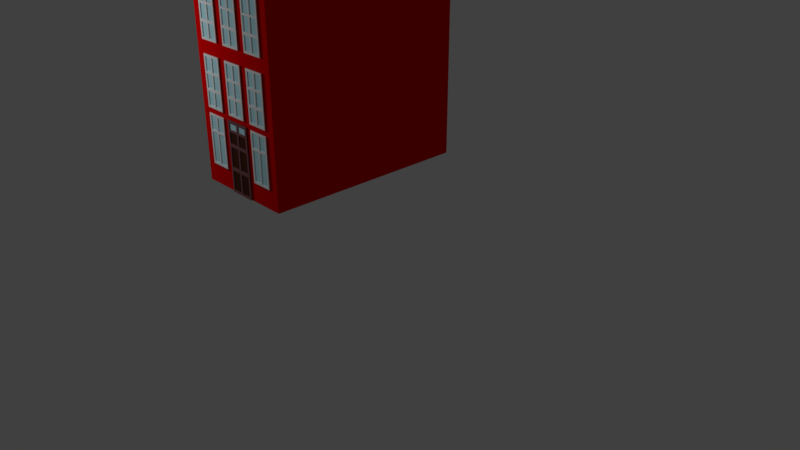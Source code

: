 # Source: Adam_house_2.blend  (saved by Blender 2.78.0; exported with 4.5.12 LTS)
import bpy
from mathutils import Matrix  # noqa: F401  (used for matrix-valued properties, if any)

bpy.ops.wm.read_factory_settings(use_empty=True)
scene = bpy.context.scene
scene.name = 'Scene'

# ---- collections
col_collection_1 = bpy.data.collections.new('Collection 1'); scene.collection.children.link(col_collection_1)

# ---- materials (node trees are filled in below, after node groups)
mat_material_017 = bpy.data.materials.new('Material.017')
mat_material_017.alpha_threshold = 0.0
mat_material_017.use_transparent_shadow = False
mat_material_017.diffuse_color = (0.5539, 0.9149, 1.0, 1.0)
mat_material_017.roughness = 0.5
mat_material_018 = bpy.data.materials.new('Material.018')
mat_material_018.alpha_threshold = 0.0
mat_material_018.use_transparent_shadow = False
mat_material_018.diffuse_color = (1.0, 1.0, 1.0, 1.0)
mat_material_018.roughness = 0.5
mat_material_019 = bpy.data.materials.new('Material.019')
mat_material_019.alpha_threshold = 0.0
mat_material_019.use_transparent_shadow = False
mat_material_019.diffuse_color = (0.07658, 0.02598, 0.01494, 1.0)
mat_material_019.roughness = 0.5
mat_material_020 = bpy.data.materials.new('Material.020')
mat_material_020.alpha_threshold = 0.0
mat_material_020.use_transparent_shadow = False
mat_material_020.diffuse_color = (0.2462, 0.09923, 0.1075, 1.0)
mat_material_020.roughness = 0.5
mat_material_021 = bpy.data.materials.new('Material.021')
mat_material_021.alpha_threshold = 0.0
mat_material_021.use_transparent_shadow = False
mat_material_021.diffuse_color = (0.5539, 0.9149, 1.0, 1.0)
mat_material_021.roughness = 0.5
mat_material_011 = bpy.data.materials.new('Material.011')
mat_material_011.alpha_threshold = 0.0
mat_material_011.use_transparent_shadow = False
mat_material_011.diffuse_color = (0.5539, 0.9149, 1.0, 1.0)
mat_material_011.roughness = 0.5
mat_material_012 = bpy.data.materials.new('Material.012')
mat_material_012.alpha_threshold = 0.0
mat_material_012.use_transparent_shadow = False
mat_material_012.diffuse_color = (1.0, 1.0, 1.0, 1.0)
mat_material_012.roughness = 0.5
mat_material_013 = bpy.data.materials.new('Material.013')
mat_material_013.alpha_threshold = 0.0
mat_material_013.use_transparent_shadow = False
mat_material_013.diffuse_color = (0.5539, 0.9149, 1.0, 1.0)
mat_material_013.roughness = 0.5
mat_material_014 = bpy.data.materials.new('Material.014')
mat_material_014.alpha_threshold = 0.0
mat_material_014.use_transparent_shadow = False
mat_material_014.diffuse_color = (1.0, 1.0, 1.0, 1.0)
mat_material_014.roughness = 0.5
mat_material_015 = bpy.data.materials.new('Material.015')
mat_material_015.alpha_threshold = 0.0
mat_material_015.use_transparent_shadow = False
mat_material_015.diffuse_color = (0.5539, 0.9149, 1.0, 1.0)
mat_material_015.roughness = 0.5
mat_material_016 = bpy.data.materials.new('Material.016')
mat_material_016.alpha_threshold = 0.0
mat_material_016.use_transparent_shadow = False
mat_material_016.diffuse_color = (1.0, 1.0, 1.0, 1.0)
mat_material_016.roughness = 0.5
mat_material_009 = bpy.data.materials.new('Material.009')
mat_material_009.alpha_threshold = 0.0
mat_material_009.use_transparent_shadow = False
mat_material_009.diffuse_color = (0.5539, 0.9149, 1.0, 1.0)
mat_material_009.roughness = 0.5
mat_material_010 = bpy.data.materials.new('Material.010')
mat_material_010.alpha_threshold = 0.0
mat_material_010.use_transparent_shadow = False
mat_material_010.diffuse_color = (1.0, 1.0, 1.0, 1.0)
mat_material_010.roughness = 0.5
mat_material_007 = bpy.data.materials.new('Material.007')
mat_material_007.alpha_threshold = 0.0
mat_material_007.use_transparent_shadow = False
mat_material_007.diffuse_color = (0.5539, 0.9149, 1.0, 1.0)
mat_material_007.roughness = 0.5
mat_material_008 = bpy.data.materials.new('Material.008')
mat_material_008.alpha_threshold = 0.0
mat_material_008.use_transparent_shadow = False
mat_material_008.diffuse_color = (1.0, 1.0, 1.0, 1.0)
mat_material_008.roughness = 0.5
mat_material_005 = bpy.data.materials.new('Material.005')
mat_material_005.alpha_threshold = 0.0
mat_material_005.use_transparent_shadow = False
mat_material_005.diffuse_color = (0.5539, 0.9149, 1.0, 1.0)
mat_material_005.roughness = 0.5
mat_material_006 = bpy.data.materials.new('Material.006')
mat_material_006.alpha_threshold = 0.0
mat_material_006.use_transparent_shadow = False
mat_material_006.diffuse_color = (1.0, 1.0, 1.0, 1.0)
mat_material_006.roughness = 0.5
mat_material_001 = bpy.data.materials.new('Material.001')
mat_material_001.alpha_threshold = 0.0
mat_material_001.use_transparent_shadow = False
mat_material_001.diffuse_color = (0.5539, 0.9149, 1.0, 1.0)
mat_material_001.roughness = 0.5
mat_material_004 = bpy.data.materials.new('Material.004')
mat_material_004.alpha_threshold = 0.0
mat_material_004.use_transparent_shadow = False
mat_material_004.diffuse_color = (1.0, 1.0, 1.0, 1.0)
mat_material_004.roughness = 0.5
mat_material_002 = bpy.data.materials.new('Material.002')
mat_material_002.alpha_threshold = 0.0
mat_material_002.use_transparent_shadow = False
mat_material_002.diffuse_color = (0.8, 0.0, 0.00141, 1.0)
mat_material_002.roughness = 0.5
mat_material_003 = bpy.data.materials.new('Material.003')
mat_material_003.alpha_threshold = 0.0
mat_material_003.use_transparent_shadow = False
mat_material_003.diffuse_color = (1.0, 1.0, 1.0, 1.0)
mat_material_003.roughness = 0.5

# ---- material node trees

# ---- world
world_world = bpy.data.worlds.new('World'); scene.world = world_world
world_world.color = (0.05088, 0.05088, 0.05088)
world_world.use_sun_shadow = False
world_world.sun_shadow_jitter_overblur = 0.0
world_world.cycles.sampling_method = 'MANUAL'

# ---- cameras
cam_camera = bpy.data.cameras.new('Camera')
cam_camera.clip_end = 100.0
cam_camera.lens = 35.0
cam_camera.sensor_width = 32.0
cam_camera.sensor_height = 18.0
cam_camera.ortho_scale = 7.314
cam_camera.dof.focus_distance = 0.0
cam_camera.dof.aperture_fstop = 128.0

# ---- lights
light_lamp = bpy.data.lights.new('Lamp', 'POINT')
light_lamp.transmission_factor = 0.0
light_lamp.cutoff_distance = 30.0
light_lamp.energy = 100.0
light_lamp.shadow_buffer_clip_start = 1.001
light_lamp.shadow_soft_size = 0.1
light_lamp.shadow_maximum_resolution = 0.006
light_lamp.use_absolute_resolution = True

# ---- meshes
me_plane_012 = bpy.data.meshes.new('Plane.012')
me_plane_012.from_pydata([(-1.0, -1.0, 0.0), (1.0, -1.0, 0.0), (-1.0, 1.0, 0.0), (1.0, 1.0, 0.0), (-0.8304, -1.0, 0.0), (-0.8304, 1.0, 0.0), (0.849, -1.0, 0.0), (0.849, 1.0, 0.0), (-1.0, 0.912, 0.0), (1.0, 0.912, 0.0), (-0.8304, 0.912, 0.0), (0.849, 0.912, 0.0), (-1.0, -0.912, 0.0), (1.0, -0.912, 0.0), (-0.8304, -0.912, 0.0), (0.849, -0.912, 0.0), (0.08076, 1.0, 0.0), (0.08076, -1.0, 0.0), (0.08076, 0.912, 0.0), (0.08076, -0.912, 0.0), (-0.08003, 1.0, 0.0), (-0.08003, 0.912, 0.0), (-0.08003, -0.912, 0.0), (-0.08003, -1.0, 0.0), (1.0, 0.364, 0.0), (-0.8304, 0.364, 0.0), (0.849, 0.364, 0.0), (-1.0, 0.364, 0.0), (0.08076, 0.364, 0.0), (-0.08003, 0.364, 0.0), (-1.0, 0.2797, 0.0), (1.0, 0.2797, 0.0), (-0.8304, 0.2797, 0.0), (0.849, 0.2797, 0.0), (0.08076, 0.2797, 0.0), (-0.08003, 0.2797, 0.0), (-1.0, -0.912, 0.02796), (-1.0, -1.0, 0.02796), (0.849, -1.0, 0.02796), (1.0, -1.0, 0.02796), (1.0, 0.912, 0.02796), (1.0, 1.0, 0.02796), (-0.8304, 1.0, 0.02796), (-1.0, 1.0, 0.02796), (-0.8304, -1.0, 0.02796), (-0.08003, 1.0, 0.02796), (-0.8304, 0.912, 0.02796), (0.08076, -1.0, 0.02796), (0.849, 1.0, 0.02796), (0.849, 0.912, 0.02796), (-1.0, 0.912, 0.02796), (1.0, 0.364, 0.02796), (-0.8304, 0.364, 0.02796), (0.849, 0.364, 0.02796), (-0.08003, 0.912, 0.02796), (1.0, -0.912, 0.02796), (-0.8304, -0.912, 0.02796), (0.849, -0.912, 0.02796), (-0.08003, -0.912, 0.02796), (0.08076, 1.0, 0.02796), (-0.08003, -1.0, 0.02796), (0.08076, 0.912, 0.02796), (0.08076, -0.912, 0.02796), (0.08076, 0.364, 0.02796), (-0.08003, 0.364, 0.02796), (1.0, 0.2797, 0.02796), (-0.8304, 0.2797, 0.02796), (0.849, 0.2797, 0.02796), (-1.0, 0.364, 0.02796), (0.08076, 0.2797, 0.02796), (-0.08003, 0.2797, 0.02796), (-1.0, 0.2797, 0.02796)], [], [(69, 62, 19, 34), (26, 28, 63, 53), (28, 26, 11, 18), (4, 23, 60, 44), (17, 6, 38, 47), (33, 15, 57, 67), (32, 66, 56, 14), (32, 35, 70, 66), (20, 5, 42, 45), (55, 13, 31, 65), (1, 13, 55, 39), (25, 29, 21, 10), (16, 20, 45, 59), (0, 4, 44, 37), (36, 56, 66, 71), (29, 25, 52, 64), (5, 2, 43, 42), (28, 18, 61, 63), (9, 3, 41, 40), (34, 33, 67, 69), (6, 1, 39, 38), (8, 27, 68, 50), (10, 21, 54, 46), (15, 19, 62, 57), (12, 0, 37, 36), (49, 40, 41, 48), (50, 46, 42, 43), (61, 49, 48, 59), (68, 52, 46, 50), (53, 51, 40, 49), (38, 39, 55, 57), (37, 44, 56, 36), (47, 38, 57, 62), (60, 47, 62, 58), (64, 63, 61, 54), (54, 61, 59, 45), (46, 54, 45, 42), (44, 60, 58, 56), (66, 70, 64, 52), (70, 69, 63, 64), (67, 65, 51, 53), (71, 66, 52, 68), (69, 67, 53, 63), (12, 36, 71, 30), (57, 55, 65, 67), (70, 35, 22, 58), (3, 7, 48, 41), (27, 30, 71, 68), (58, 62, 69, 70), (21, 29, 64, 54), (22, 14, 56, 58), (2, 8, 50, 43), (7, 16, 59, 48), (24, 9, 40, 51), (31, 24, 51, 65), (23, 17, 47, 60), (25, 10, 46, 52), (18, 11, 49, 61), (11, 26, 53, 49), (14, 22, 35, 32), (19, 15, 33, 34)])
me_plane_012.polygons.foreach_set('material_index', [1, 1, 0, 1, 1, 1, 1, 1, 1, 1, 1, 0, 1, 1, 1, 1, 1, 1, 1, 1, 1, 1, 1, 1, 1, 1, 1, 1, 1, 1, 1, 1, 1, 1, 1, 1, 1, 1, 1, 1, 1, 1, 1, 1, 1, 1, 1, 1, 1, 1, 1, 1, 1, 1, 1, 1, 1, 1, 1, 0, 0])
me_plane_012.materials.append(mat_material_017)
me_plane_012.materials.append(mat_material_018)
me_plane_012.use_remesh_preserve_volume = False
me_plane_012.use_remesh_preserve_attributes = False
me_plane_012.use_mirror_vertex_groups = False
me_plane_012.update()
me_plane_011 = bpy.data.meshes.new('Plane.011')
me_plane_011.from_pydata([(-1.0, -1.0, 0.0), (1.0, -1.0, 0.0), (-1.0, 0.937, 2.906e-09), (1.0, 0.937, 2.906e-09), (-0.8571, -1.0, 0.0), (-0.8571, 0.937, 2.906e-09), (0.8469, -1.0, 0.0), (0.8469, 0.937, 2.906e-09), (-1.0, 0.8579, 2.787e-09), (1.0, 0.8579, 2.787e-09), (-0.8571, 0.8579, 2.787e-09), (0.8469, 0.8579, 2.787e-09), (-1.0, -0.9368, 9.489e-11), (1.0, -0.9368, 9.489e-11), (-0.8571, -0.9368, 9.489e-11), (0.8469, -0.9368, 9.489e-11), (0.08729, 0.937, 2.906e-09), (0.08729, -1.0, 0.0), (0.08729, 0.8579, 2.787e-09), (0.08729, -0.9368, 9.489e-11), (-0.07696, 0.937, 2.906e-09), (-0.07696, 0.8579, 2.787e-09), (-0.07696, -0.9368, 9.489e-11), (-0.07696, -1.0, 0.0), (1.0, 0.6879, 2.532e-09), (-0.8571, 0.6879, 2.532e-09), (0.8469, 0.6879, 2.532e-09), (-1.0, 0.6879, 2.532e-09), (0.08729, 0.6879, 2.532e-09), (-0.07696, 0.6879, 2.532e-09), (-1.0, 0.6288, 2.444e-09), (1.0, 0.6288, 2.444e-09), (-0.8571, 0.6288, 2.444e-09), (0.8469, 0.6288, 2.444e-09), (0.08729, 0.6288, 2.444e-09), (-0.07696, 0.6288, 2.444e-09), (-1.0, 0.3244, 1.987e-09), (1.0, 0.3244, 1.987e-09), (-0.8571, 0.3244, 1.987e-09), (0.8469, 0.3244, 1.987e-09), (0.08729, 0.3244, 1.987e-09), (-0.07696, 0.3244, 1.987e-09), (-1.0, 0.2377, 1.857e-09), (1.0, 0.2377, 1.857e-09), (-0.8571, 0.2377, 1.857e-09), (0.8469, 0.2377, 1.857e-09), (0.08729, 0.2377, 1.857e-09), (-0.07696, 0.2377, 1.857e-09), (-1.0, -0.3022, 1.047e-09), (1.0, -0.3022, 1.047e-09), (-0.8571, -0.3022, 1.047e-09), (0.8469, -0.3022, 1.047e-09), (0.08729, -0.3022, 1.047e-09), (-0.07696, -0.3022, 1.047e-09), (-1.0, -0.4014, 8.981e-10), (1.0, -0.4014, 8.981e-10), (-0.8571, -0.4014, 8.981e-10), (0.8469, -0.4014, 8.981e-10), (0.08729, -0.4014, 8.981e-10), (-0.07696, -0.4014, 8.981e-10), (-1.0, -0.9368, 0.02151), (-1.0, -1.0, 0.02151), (0.8469, -1.0, 0.02151), (1.0, -1.0, 0.02151), (1.0, 0.8579, 0.02151), (1.0, 0.937, 0.02151), (-0.8571, 0.937, 0.02151), (-1.0, 0.937, 0.02151), (-0.8571, -1.0, 0.02151), (-0.07696, 0.937, 0.02151), (-0.8571, 0.8579, 0.02151), (0.08729, -1.0, 0.02151), (0.8469, 0.937, 0.02151), (0.8469, 0.8579, 0.02151), (-1.0, 0.8579, 0.02151), (1.0, 0.6879, 0.02151), (-0.8571, 0.6879, 0.02151), (0.8469, 0.6879, 0.02151), (-0.07696, 0.8579, 0.02151), (-1.0, -0.4014, 0.02151), (1.0, -0.9368, 0.02151), (-0.8571, -0.9368, 0.02151), (0.8469, -0.9368, 0.02151), (-0.07696, -0.9368, 0.02151), (0.08729, 0.937, 0.02151), (-0.07696, -1.0, 0.02151), (0.08729, 0.8579, 0.02151), (0.08729, -0.9368, 0.02151), (0.08729, 0.6879, 0.02151), (-0.07696, 0.6879, 0.02151), (1.0, 0.6288, 0.02151), (-0.8571, 0.6288, 0.02151), (0.8469, 0.6288, 0.02151), (-1.0, 0.6879, 0.02151), (0.08729, 0.6288, 0.02151), (-0.07696, 0.6288, 0.02151), (-1.0, 0.6288, 0.02151), (1.0, 0.3244, 0.02151), (-0.8571, 0.3244, 0.02151), (0.8469, 0.3244, 0.02151), (0.08729, 0.3244, 0.02151), (-0.07696, 0.3244, 0.02151), (-1.0, 0.3244, 0.02151), (1.0, 0.2377, 0.02151), (-0.8571, 0.2377, 0.02151), (0.8469, 0.2377, 0.02151), (0.08729, 0.2377, 0.02151), (-0.07696, 0.2377, 0.02151), (-1.0, 0.2377, 0.02151), (1.0, -0.3022, 0.02151), (-0.8571, -0.3022, 0.02151), (0.8469, -0.3022, 0.02151), (0.08729, -0.3022, 0.02151), (-0.07696, -0.3022, 0.02151), (-1.0, -0.3022, 0.02151), (1.0, -0.4014, 0.02151), (-0.8571, -0.4014, 0.02151), (0.8469, -0.4014, 0.02151), (0.08729, -0.4014, 0.02151), (-0.07696, -0.4014, 0.02151)], [], [(38, 32, 91, 98), (46, 45, 105, 106), (56, 59, 119, 116), (28, 26, 11, 18), (7, 16, 84, 72), (37, 31, 90, 97), (47, 53, 113, 107), (22, 14, 81, 83), (27, 30, 96, 93), (52, 46, 106, 112), (26, 28, 88, 77), (45, 51, 111, 105), (50, 44, 104, 110), (25, 29, 21, 10), (58, 57, 117, 118), (49, 43, 103, 109), (59, 22, 83, 119), (36, 42, 108, 102), (19, 58, 118, 87), (1, 13, 80, 63), (40, 39, 33, 34), (29, 25, 76, 89), (39, 40, 100, 99), (57, 15, 82, 117), (38, 41, 35, 32), (54, 12, 60, 79), (14, 56, 116, 81), (13, 55, 115, 80), (8, 27, 93, 74), (48, 54, 79, 114), (52, 51, 45, 46), (10, 21, 78, 70), (41, 38, 98, 101), (51, 52, 112, 111), (50, 53, 47, 44), (11, 26, 77, 73), (25, 10, 70, 76), (31, 24, 75, 90), (24, 9, 64, 75), (2, 8, 74, 67), (19, 15, 57, 58), (21, 29, 89, 78), (53, 50, 110, 113), (43, 37, 97, 103), (14, 22, 59, 56), (73, 64, 65, 72), (74, 70, 66, 67), (86, 73, 72, 84), (93, 76, 70, 74), (77, 75, 64, 73), (62, 63, 80, 82), (61, 68, 81, 60), (71, 62, 82, 87), (85, 71, 87, 83), (89, 88, 86, 78), (78, 86, 84, 69), (70, 78, 69, 66), (68, 85, 83, 81), (91, 95, 89, 76), (95, 94, 88, 89), (92, 90, 75, 77), (96, 91, 76, 93), (94, 92, 77, 88), (102, 98, 91, 96), (99, 97, 90, 92), (101, 100, 94, 95), (104, 107, 101, 98), (107, 106, 100, 101), (105, 103, 97, 99), (108, 104, 98, 102), (106, 105, 99, 100), (114, 110, 104, 108), (111, 109, 103, 105), (113, 112, 106, 107), (116, 119, 113, 110), (119, 118, 112, 113), (117, 115, 109, 111), (79, 116, 110, 114), (118, 117, 111, 112), (60, 81, 116, 79), (82, 80, 115, 117), (83, 87, 118, 119), (23, 17, 71, 85), (33, 39, 99, 92), (18, 11, 73, 86), (12, 0, 61, 60), (40, 34, 94, 100), (15, 19, 87, 82), (6, 1, 63, 62), (35, 41, 101, 95), (9, 3, 65, 64), (44, 47, 107, 104), (34, 33, 92, 94), (28, 18, 86, 88), (5, 2, 67, 66), (42, 48, 114, 108), (0, 4, 68, 61), (55, 49, 109, 115), (16, 20, 69, 84), (20, 5, 66, 69), (32, 35, 95, 91), (17, 6, 62, 71), (30, 36, 102, 96), (4, 23, 85, 68), (3, 7, 72, 65)])
me_plane_011.polygons.foreach_set('material_index', [1, 1, 1, 2, 1, 1, 1, 1, 1, 1, 1, 1, 1, 2, 1, 1, 1, 1, 1, 1, 0, 1, 1, 1, 0, 1, 1, 1, 1, 1, 0, 1, 1, 1, 0, 1, 1, 1, 1, 1, 0, 1, 1, 1, 0, 1, 1, 1, 1, 1, 1, 1, 1, 1, 1, 1, 1, 1, 1, 1, 1, 1, 1, 1, 1, 1, 1, 1, 1, 1, 1, 1, 1, 1, 1, 1, 1, 1, 1, 1, 1, 1, 1, 1, 1, 1, 1, 1, 1, 1, 1, 1, 1, 1, 1, 1, 1, 1, 1, 1, 1, 1, 1, 1, 1])
me_plane_011.materials.append(mat_material_019)
me_plane_011.materials.append(mat_material_020)
me_plane_011.materials.append(mat_material_021)
me_plane_011.use_remesh_preserve_volume = False
me_plane_011.use_remesh_preserve_attributes = False
me_plane_011.use_mirror_vertex_groups = False
me_plane_011.update()
me_plane_010 = bpy.data.meshes.new('Plane.010')
me_plane_010.from_pydata([(-1.0, -1.0, 0.0), (1.0, -1.0, 0.0), (-1.0, 1.0, 0.0), (1.0, 1.0, 0.0), (-0.8304, -1.0, 0.0), (-0.8304, 1.0, 0.0), (0.849, -1.0, 0.0), (0.849, 1.0, 0.0), (-1.0, 0.912, 0.0), (1.0, 0.912, 0.0), (-0.8304, 0.912, 0.0), (0.849, 0.912, 0.0), (-1.0, -0.912, 0.0), (1.0, -0.912, 0.0), (-0.8304, -0.912, 0.0), (0.849, -0.912, 0.0), (0.08076, 1.0, 0.0), (0.08076, -1.0, 0.0), (0.08076, 0.912, 0.0), (0.08076, -0.912, 0.0), (-0.08003, 1.0, 0.0), (-0.08003, 0.912, 0.0), (-0.08003, -0.912, 0.0), (-0.08003, -1.0, 0.0), (1.0, 0.364, 0.0), (-0.8304, 0.364, 0.0), (0.849, 0.364, 0.0), (-1.0, 0.364, 0.0), (0.08076, 0.364, 0.0), (-0.08003, 0.364, 0.0), (-1.0, 0.2797, 0.0), (1.0, 0.2797, 0.0), (-0.8304, 0.2797, 0.0), (0.849, 0.2797, 0.0), (0.08076, 0.2797, 0.0), (-0.08003, 0.2797, 0.0), (-1.0, -0.912, 0.02796), (-1.0, -1.0, 0.02796), (0.849, -1.0, 0.02796), (1.0, -1.0, 0.02796), (1.0, 0.912, 0.02796), (1.0, 1.0, 0.02796), (-0.8304, 1.0, 0.02796), (-1.0, 1.0, 0.02796), (-0.8304, -1.0, 0.02796), (-0.08003, 1.0, 0.02796), (-0.8304, 0.912, 0.02796), (0.08076, -1.0, 0.02796), (0.849, 1.0, 0.02796), (0.849, 0.912, 0.02796), (-1.0, 0.912, 0.02796), (1.0, 0.364, 0.02796), (-0.8304, 0.364, 0.02796), (0.849, 0.364, 0.02796), (-0.08003, 0.912, 0.02796), (1.0, -0.912, 0.02796), (-0.8304, -0.912, 0.02796), (0.849, -0.912, 0.02796), (-0.08003, -0.912, 0.02796), (0.08076, 1.0, 0.02796), (-0.08003, -1.0, 0.02796), (0.08076, 0.912, 0.02796), (0.08076, -0.912, 0.02796), (0.08076, 0.364, 0.02796), (-0.08003, 0.364, 0.02796), (1.0, 0.2797, 0.02796), (-0.8304, 0.2797, 0.02796), (0.849, 0.2797, 0.02796), (-1.0, 0.364, 0.02796), (0.08076, 0.2797, 0.02796), (-0.08003, 0.2797, 0.02796), (-1.0, 0.2797, 0.02796)], [], [(69, 62, 19, 34), (26, 28, 63, 53), (28, 26, 11, 18), (4, 23, 60, 44), (17, 6, 38, 47), (33, 15, 57, 67), (32, 66, 56, 14), (32, 35, 70, 66), (20, 5, 42, 45), (55, 13, 31, 65), (1, 13, 55, 39), (25, 29, 21, 10), (16, 20, 45, 59), (0, 4, 44, 37), (36, 56, 66, 71), (29, 25, 52, 64), (5, 2, 43, 42), (28, 18, 61, 63), (9, 3, 41, 40), (34, 33, 67, 69), (6, 1, 39, 38), (8, 27, 68, 50), (10, 21, 54, 46), (15, 19, 62, 57), (12, 0, 37, 36), (49, 40, 41, 48), (50, 46, 42, 43), (61, 49, 48, 59), (68, 52, 46, 50), (53, 51, 40, 49), (38, 39, 55, 57), (37, 44, 56, 36), (47, 38, 57, 62), (60, 47, 62, 58), (64, 63, 61, 54), (54, 61, 59, 45), (46, 54, 45, 42), (44, 60, 58, 56), (66, 70, 64, 52), (70, 69, 63, 64), (67, 65, 51, 53), (71, 66, 52, 68), (69, 67, 53, 63), (12, 36, 71, 30), (57, 55, 65, 67), (70, 35, 22, 58), (3, 7, 48, 41), (27, 30, 71, 68), (58, 62, 69, 70), (21, 29, 64, 54), (22, 14, 56, 58), (2, 8, 50, 43), (7, 16, 59, 48), (24, 9, 40, 51), (31, 24, 51, 65), (23, 17, 47, 60), (25, 10, 46, 52), (18, 11, 49, 61), (11, 26, 53, 49), (14, 22, 35, 32), (19, 15, 33, 34)])
me_plane_010.polygons.foreach_set('material_index', [1, 1, 0, 1, 1, 1, 1, 1, 1, 1, 1, 0, 1, 1, 1, 1, 1, 1, 1, 1, 1, 1, 1, 1, 1, 1, 1, 1, 1, 1, 1, 1, 1, 1, 1, 1, 1, 1, 1, 1, 1, 1, 1, 1, 1, 1, 1, 1, 1, 1, 1, 1, 1, 1, 1, 1, 1, 1, 1, 0, 0])
me_plane_010.materials.append(mat_material_017)
me_plane_010.materials.append(mat_material_018)
me_plane_010.use_remesh_preserve_volume = False
me_plane_010.use_remesh_preserve_attributes = False
me_plane_010.use_mirror_vertex_groups = False
me_plane_010.update()
me_plane_007 = bpy.data.meshes.new('Plane.007')
me_plane_007.from_pydata([(-1.0, -1.0, 0.0), (1.0, -1.0, 0.0), (-1.0, 1.0, 0.0), (1.0, 1.0, 0.0), (-0.8304, -1.0, 0.0), (-0.8304, 1.0, 0.0), (0.849, -1.0, 0.0), (0.849, 1.0, 0.0), (-1.0, 0.912, 0.0), (1.0, 0.912, 0.0), (-0.8304, 0.912, 0.0), (0.849, 0.912, 0.0), (-1.0, -0.912, 0.0), (1.0, -0.912, 0.0), (-0.8304, -0.912, 0.0), (0.849, -0.912, 0.0), (0.08076, 1.0, 0.0), (0.08076, -1.0, 0.0), (0.08076, 0.912, 0.0), (0.08076, -0.912, 0.0), (-0.08003, 1.0, 0.0), (-0.08003, 0.912, 0.0), (-0.08003, -0.912, 0.0), (-0.08003, -1.0, 0.0), (1.0, 0.364, 0.0), (-0.8304, 0.364, 0.0), (0.849, 0.364, 0.0), (-1.0, 0.364, 0.0), (0.08076, 0.364, 0.0), (-0.08003, 0.364, 0.0), (-1.0, 0.2797, 0.0), (1.0, 0.2797, 0.0), (-0.8304, 0.2797, 0.0), (0.849, 0.2797, 0.0), (0.08076, 0.2797, 0.0), (-0.08003, 0.2797, 0.0), (-1.0, -0.2641, 0.0), (1.0, -0.2641, 0.0), (-0.8304, -0.2641, 0.0), (0.849, -0.2641, 0.0), (0.08076, -0.2641, 0.0), (-0.08003, -0.2641, 0.0), (-1.0, -0.3721, 0.0), (1.0, -0.3721, 0.0), (-0.8304, -0.3721, 0.0), (0.849, -0.3721, 0.0), (0.08076, -0.3721, 0.0), (-0.08003, -0.3721, 0.0), (-1.0, -0.912, 0.02796), (-1.0, -1.0, 0.02796), (0.849, -1.0, 0.02796), (1.0, -1.0, 0.02796), (1.0, 0.912, 0.02796), (1.0, 1.0, 0.02796), (-0.8304, 1.0, 0.02796), (-1.0, 1.0, 0.02796), (-0.8304, -1.0, 0.02796), (-0.08003, 1.0, 0.02796), (-0.8304, 0.912, 0.02796), (0.08076, -1.0, 0.02796), (0.849, 1.0, 0.02796), (0.849, 0.912, 0.02796), (-1.0, 0.912, 0.02796), (1.0, 0.364, 0.02796), (-0.8304, 0.364, 0.02796), (0.849, 0.364, 0.02796), (-0.08003, 0.912, 0.02796), (-1.0, -0.3721, 0.02796), (1.0, -0.912, 0.02796), (-0.8304, -0.912, 0.02796), (0.849, -0.912, 0.02796), (-0.08003, -0.912, 0.02796), (0.08076, 1.0, 0.02796), (-0.08003, -1.0, 0.02796), (0.08076, 0.912, 0.02796), (0.08076, -0.912, 0.02796), (0.08076, 0.364, 0.02796), (-0.08003, 0.364, 0.02796), (1.0, 0.2797, 0.02796), (-0.8304, 0.2797, 0.02796), (0.849, 0.2797, 0.02796), (-1.0, 0.364, 0.02796), (0.08076, 0.2797, 0.02796), (-0.08003, 0.2797, 0.02796), (-1.0, 0.2797, 0.02796), (1.0, -0.2641, 0.02796), (-0.8304, -0.2641, 0.02796), (0.849, -0.2641, 0.02796), (0.08076, -0.2641, 0.02796), (-0.08003, -0.2641, 0.02796), (-1.0, -0.2641, 0.02796), (1.0, -0.3721, 0.02796), (-0.8304, -0.3721, 0.02796), (0.849, -0.3721, 0.02796), (0.08076, -0.3721, 0.02796), (-0.08003, -0.3721, 0.02796)], [], [(19, 46, 94, 75), (26, 28, 76, 65), (43, 37, 85, 91), (28, 26, 11, 18), (4, 23, 73, 56), (17, 6, 50, 59), (45, 15, 70, 93), (30, 36, 90, 84), (14, 44, 92, 69), (32, 35, 83, 79), (20, 5, 54, 57), (13, 43, 91, 68), (1, 13, 68, 51), (25, 29, 21, 10), (16, 20, 57, 72), (0, 4, 56, 49), (36, 42, 67, 90), (29, 25, 64, 77), (42, 12, 48, 67), (5, 2, 55, 54), (40, 39, 33, 34), (39, 40, 88, 87), (28, 18, 74, 76), (9, 3, 53, 52), (38, 41, 35, 32), (34, 33, 80, 82), (6, 1, 51, 50), (8, 27, 81, 62), (10, 21, 66, 58), (44, 47, 95, 92), (19, 15, 45, 46), (35, 41, 89, 83), (15, 19, 75, 70), (12, 0, 49, 48), (14, 22, 47, 44), (61, 52, 53, 60), (62, 58, 54, 55), (74, 61, 60, 72), (81, 64, 58, 62), (65, 63, 52, 61), (50, 51, 68, 70), (49, 56, 69, 48), (59, 50, 70, 75), (73, 59, 75, 71), (77, 76, 74, 66), (66, 74, 72, 57), (58, 66, 57, 54), (56, 73, 71, 69), (79, 83, 77, 64), (83, 82, 76, 77), (80, 78, 63, 65), (84, 79, 64, 81), (82, 80, 65, 76), (90, 86, 79, 84), (87, 85, 78, 80), (89, 88, 82, 83), (92, 95, 89, 86), (95, 94, 88, 89), (93, 91, 85, 87), (67, 92, 86, 90), (94, 93, 87, 88), (48, 69, 92, 67), (70, 68, 91, 93), (71, 75, 94, 95), (3, 7, 60, 53), (27, 30, 84, 81), (47, 22, 71, 95), (21, 29, 77, 66), (22, 14, 69, 71), (37, 31, 78, 85), (46, 45, 93, 94), (2, 8, 62, 55), (7, 16, 72, 60), (38, 32, 79, 86), (24, 9, 52, 63), (31, 24, 63, 78), (23, 17, 59, 73), (33, 39, 87, 80), (25, 10, 58, 64), (41, 38, 86, 89), (18, 11, 61, 74), (40, 34, 82, 88), (11, 26, 65, 61)])
me_plane_007.polygons.foreach_set('material_index', [1, 1, 1, 0, 1, 1, 1, 1, 1, 1, 1, 1, 1, 0, 1, 1, 1, 1, 1, 1, 0, 1, 1, 1, 0, 1, 1, 1, 1, 1, 0, 1, 1, 1, 0, 1, 1, 1, 1, 1, 1, 1, 1, 1, 1, 1, 1, 1, 1, 1, 1, 1, 1, 1, 1, 1, 1, 1, 1, 1, 1, 1, 1, 1, 1, 1, 1, 1, 1, 1, 1, 1, 1, 1, 1, 1, 1, 1, 1, 1, 1, 1, 1])
me_plane_007.materials.append(mat_material_011)
me_plane_007.materials.append(mat_material_012)
me_plane_007.use_remesh_preserve_volume = False
me_plane_007.use_remesh_preserve_attributes = False
me_plane_007.use_mirror_vertex_groups = False
me_plane_007.update()
me_plane_006 = bpy.data.meshes.new('Plane.006')
me_plane_006.from_pydata([(-1.0, -1.0, 0.0), (1.0, -1.0, 0.0), (-1.0, 1.0, 0.0), (1.0, 1.0, 0.0), (-0.8304, -1.0, 0.0), (-0.8304, 1.0, 0.0), (0.849, -1.0, 0.0), (0.849, 1.0, 0.0), (-1.0, 0.912, 0.0), (1.0, 0.912, 0.0), (-0.8304, 0.912, 0.0), (0.849, 0.912, 0.0), (-1.0, -0.912, 0.0), (1.0, -0.912, 0.0), (-0.8304, -0.912, 0.0), (0.849, -0.912, 0.0), (0.08076, 1.0, 0.0), (0.08076, -1.0, 0.0), (0.08076, 0.912, 0.0), (0.08076, -0.912, 0.0), (-0.08003, 1.0, 0.0), (-0.08003, 0.912, 0.0), (-0.08003, -0.912, 0.0), (-0.08003, -1.0, 0.0), (1.0, 0.364, 0.0), (-0.8304, 0.364, 0.0), (0.849, 0.364, 0.0), (-1.0, 0.364, 0.0), (0.08076, 0.364, 0.0), (-0.08003, 0.364, 0.0), (-1.0, 0.2797, 0.0), (1.0, 0.2797, 0.0), (-0.8304, 0.2797, 0.0), (0.849, 0.2797, 0.0), (0.08076, 0.2797, 0.0), (-0.08003, 0.2797, 0.0), (-1.0, -0.2641, 0.0), (1.0, -0.2641, 0.0), (-0.8304, -0.2641, 0.0), (0.849, -0.2641, 0.0), (0.08076, -0.2641, 0.0), (-0.08003, -0.2641, 0.0), (-1.0, -0.3721, 0.0), (1.0, -0.3721, 0.0), (-0.8304, -0.3721, 0.0), (0.849, -0.3721, 0.0), (0.08076, -0.3721, 0.0), (-0.08003, -0.3721, 0.0), (-1.0, -0.912, 0.02796), (-1.0, -1.0, 0.02796), (0.849, -1.0, 0.02796), (1.0, -1.0, 0.02796), (1.0, 0.912, 0.02796), (1.0, 1.0, 0.02796), (-0.8304, 1.0, 0.02796), (-1.0, 1.0, 0.02796), (-0.8304, -1.0, 0.02796), (-0.08003, 1.0, 0.02796), (-0.8304, 0.912, 0.02796), (0.08076, -1.0, 0.02796), (0.849, 1.0, 0.02796), (0.849, 0.912, 0.02796), (-1.0, 0.912, 0.02796), (1.0, 0.364, 0.02796), (-0.8304, 0.364, 0.02796), (0.849, 0.364, 0.02796), (-0.08003, 0.912, 0.02796), (-1.0, -0.3721, 0.02796), (1.0, -0.912, 0.02796), (-0.8304, -0.912, 0.02796), (0.849, -0.912, 0.02796), (-0.08003, -0.912, 0.02796), (0.08076, 1.0, 0.02796), (-0.08003, -1.0, 0.02796), (0.08076, 0.912, 0.02796), (0.08076, -0.912, 0.02796), (0.08076, 0.364, 0.02796), (-0.08003, 0.364, 0.02796), (1.0, 0.2797, 0.02796), (-0.8304, 0.2797, 0.02796), (0.849, 0.2797, 0.02796), (-1.0, 0.364, 0.02796), (0.08076, 0.2797, 0.02796), (-0.08003, 0.2797, 0.02796), (-1.0, 0.2797, 0.02796), (1.0, -0.2641, 0.02796), (-0.8304, -0.2641, 0.02796), (0.849, -0.2641, 0.02796), (0.08076, -0.2641, 0.02796), (-0.08003, -0.2641, 0.02796), (-1.0, -0.2641, 0.02796), (1.0, -0.3721, 0.02796), (-0.8304, -0.3721, 0.02796), (0.849, -0.3721, 0.02796), (0.08076, -0.3721, 0.02796), (-0.08003, -0.3721, 0.02796)], [], [(19, 46, 94, 75), (26, 28, 76, 65), (43, 37, 85, 91), (28, 26, 11, 18), (4, 23, 73, 56), (17, 6, 50, 59), (45, 15, 70, 93), (30, 36, 90, 84), (14, 44, 92, 69), (32, 35, 83, 79), (20, 5, 54, 57), (13, 43, 91, 68), (1, 13, 68, 51), (25, 29, 21, 10), (16, 20, 57, 72), (0, 4, 56, 49), (36, 42, 67, 90), (29, 25, 64, 77), (42, 12, 48, 67), (5, 2, 55, 54), (40, 39, 33, 34), (39, 40, 88, 87), (28, 18, 74, 76), (9, 3, 53, 52), (38, 41, 35, 32), (34, 33, 80, 82), (6, 1, 51, 50), (8, 27, 81, 62), (10, 21, 66, 58), (44, 47, 95, 92), (19, 15, 45, 46), (35, 41, 89, 83), (15, 19, 75, 70), (12, 0, 49, 48), (14, 22, 47, 44), (61, 52, 53, 60), (62, 58, 54, 55), (74, 61, 60, 72), (81, 64, 58, 62), (65, 63, 52, 61), (50, 51, 68, 70), (49, 56, 69, 48), (59, 50, 70, 75), (73, 59, 75, 71), (77, 76, 74, 66), (66, 74, 72, 57), (58, 66, 57, 54), (56, 73, 71, 69), (79, 83, 77, 64), (83, 82, 76, 77), (80, 78, 63, 65), (84, 79, 64, 81), (82, 80, 65, 76), (90, 86, 79, 84), (87, 85, 78, 80), (89, 88, 82, 83), (92, 95, 89, 86), (95, 94, 88, 89), (93, 91, 85, 87), (67, 92, 86, 90), (94, 93, 87, 88), (48, 69, 92, 67), (70, 68, 91, 93), (71, 75, 94, 95), (3, 7, 60, 53), (27, 30, 84, 81), (47, 22, 71, 95), (21, 29, 77, 66), (22, 14, 69, 71), (37, 31, 78, 85), (46, 45, 93, 94), (2, 8, 62, 55), (7, 16, 72, 60), (38, 32, 79, 86), (24, 9, 52, 63), (31, 24, 63, 78), (23, 17, 59, 73), (33, 39, 87, 80), (25, 10, 58, 64), (41, 38, 86, 89), (18, 11, 61, 74), (40, 34, 82, 88), (11, 26, 65, 61)])
me_plane_006.polygons.foreach_set('material_index', [1, 1, 1, 0, 1, 1, 1, 1, 1, 1, 1, 1, 1, 0, 1, 1, 1, 1, 1, 1, 0, 1, 1, 1, 0, 1, 1, 1, 1, 1, 0, 1, 1, 1, 0, 1, 1, 1, 1, 1, 1, 1, 1, 1, 1, 1, 1, 1, 1, 1, 1, 1, 1, 1, 1, 1, 1, 1, 1, 1, 1, 1, 1, 1, 1, 1, 1, 1, 1, 1, 1, 1, 1, 1, 1, 1, 1, 1, 1, 1, 1, 1, 1])
me_plane_006.materials.append(mat_material_013)
me_plane_006.materials.append(mat_material_014)
me_plane_006.use_remesh_preserve_volume = False
me_plane_006.use_remesh_preserve_attributes = False
me_plane_006.use_mirror_vertex_groups = False
me_plane_006.update()
me_plane_005 = bpy.data.meshes.new('Plane.005')
me_plane_005.from_pydata([(-1.0, -1.0, 0.0), (1.0, -1.0, 0.0), (-1.0, 1.0, 0.0), (1.0, 1.0, 0.0), (-0.8304, -1.0, 0.0), (-0.8304, 1.0, 0.0), (0.849, -1.0, 0.0), (0.849, 1.0, 0.0), (-1.0, 0.912, 0.0), (1.0, 0.912, 0.0), (-0.8304, 0.912, 0.0), (0.849, 0.912, 0.0), (-1.0, -0.912, 0.0), (1.0, -0.912, 0.0), (-0.8304, -0.912, 0.0), (0.849, -0.912, 0.0), (0.08076, 1.0, 0.0), (0.08076, -1.0, 0.0), (0.08076, 0.912, 0.0), (0.08076, -0.912, 0.0), (-0.08003, 1.0, 0.0), (-0.08003, 0.912, 0.0), (-0.08003, -0.912, 0.0), (-0.08003, -1.0, 0.0), (1.0, 0.364, 0.0), (-0.8304, 0.364, 0.0), (0.849, 0.364, 0.0), (-1.0, 0.364, 0.0), (0.08076, 0.364, 0.0), (-0.08003, 0.364, 0.0), (-1.0, 0.2797, 0.0), (1.0, 0.2797, 0.0), (-0.8304, 0.2797, 0.0), (0.849, 0.2797, 0.0), (0.08076, 0.2797, 0.0), (-0.08003, 0.2797, 0.0), (-1.0, -0.2641, 0.0), (1.0, -0.2641, 0.0), (-0.8304, -0.2641, 0.0), (0.849, -0.2641, 0.0), (0.08076, -0.2641, 0.0), (-0.08003, -0.2641, 0.0), (-1.0, -0.3721, 0.0), (1.0, -0.3721, 0.0), (-0.8304, -0.3721, 0.0), (0.849, -0.3721, 0.0), (0.08076, -0.3721, 0.0), (-0.08003, -0.3721, 0.0), (-1.0, -0.912, 0.02796), (-1.0, -1.0, 0.02796), (0.849, -1.0, 0.02796), (1.0, -1.0, 0.02796), (1.0, 0.912, 0.02796), (1.0, 1.0, 0.02796), (-0.8304, 1.0, 0.02796), (-1.0, 1.0, 0.02796), (-0.8304, -1.0, 0.02796), (-0.08003, 1.0, 0.02796), (-0.8304, 0.912, 0.02796), (0.08076, -1.0, 0.02796), (0.849, 1.0, 0.02796), (0.849, 0.912, 0.02796), (-1.0, 0.912, 0.02796), (1.0, 0.364, 0.02796), (-0.8304, 0.364, 0.02796), (0.849, 0.364, 0.02796), (-0.08003, 0.912, 0.02796), (-1.0, -0.3721, 0.02796), (1.0, -0.912, 0.02796), (-0.8304, -0.912, 0.02796), (0.849, -0.912, 0.02796), (-0.08003, -0.912, 0.02796), (0.08076, 1.0, 0.02796), (-0.08003, -1.0, 0.02796), (0.08076, 0.912, 0.02796), (0.08076, -0.912, 0.02796), (0.08076, 0.364, 0.02796), (-0.08003, 0.364, 0.02796), (1.0, 0.2797, 0.02796), (-0.8304, 0.2797, 0.02796), (0.849, 0.2797, 0.02796), (-1.0, 0.364, 0.02796), (0.08076, 0.2797, 0.02796), (-0.08003, 0.2797, 0.02796), (-1.0, 0.2797, 0.02796), (1.0, -0.2641, 0.02796), (-0.8304, -0.2641, 0.02796), (0.849, -0.2641, 0.02796), (0.08076, -0.2641, 0.02796), (-0.08003, -0.2641, 0.02796), (-1.0, -0.2641, 0.02796), (1.0, -0.3721, 0.02796), (-0.8304, -0.3721, 0.02796), (0.849, -0.3721, 0.02796), (0.08076, -0.3721, 0.02796), (-0.08003, -0.3721, 0.02796)], [], [(19, 46, 94, 75), (26, 28, 76, 65), (43, 37, 85, 91), (28, 26, 11, 18), (4, 23, 73, 56), (17, 6, 50, 59), (45, 15, 70, 93), (30, 36, 90, 84), (14, 44, 92, 69), (32, 35, 83, 79), (20, 5, 54, 57), (13, 43, 91, 68), (1, 13, 68, 51), (25, 29, 21, 10), (16, 20, 57, 72), (0, 4, 56, 49), (36, 42, 67, 90), (29, 25, 64, 77), (42, 12, 48, 67), (5, 2, 55, 54), (40, 39, 33, 34), (39, 40, 88, 87), (28, 18, 74, 76), (9, 3, 53, 52), (38, 41, 35, 32), (34, 33, 80, 82), (6, 1, 51, 50), (8, 27, 81, 62), (10, 21, 66, 58), (44, 47, 95, 92), (19, 15, 45, 46), (35, 41, 89, 83), (15, 19, 75, 70), (12, 0, 49, 48), (14, 22, 47, 44), (61, 52, 53, 60), (62, 58, 54, 55), (74, 61, 60, 72), (81, 64, 58, 62), (65, 63, 52, 61), (50, 51, 68, 70), (49, 56, 69, 48), (59, 50, 70, 75), (73, 59, 75, 71), (77, 76, 74, 66), (66, 74, 72, 57), (58, 66, 57, 54), (56, 73, 71, 69), (79, 83, 77, 64), (83, 82, 76, 77), (80, 78, 63, 65), (84, 79, 64, 81), (82, 80, 65, 76), (90, 86, 79, 84), (87, 85, 78, 80), (89, 88, 82, 83), (92, 95, 89, 86), (95, 94, 88, 89), (93, 91, 85, 87), (67, 92, 86, 90), (94, 93, 87, 88), (48, 69, 92, 67), (70, 68, 91, 93), (71, 75, 94, 95), (3, 7, 60, 53), (27, 30, 84, 81), (47, 22, 71, 95), (21, 29, 77, 66), (22, 14, 69, 71), (37, 31, 78, 85), (46, 45, 93, 94), (2, 8, 62, 55), (7, 16, 72, 60), (38, 32, 79, 86), (24, 9, 52, 63), (31, 24, 63, 78), (23, 17, 59, 73), (33, 39, 87, 80), (25, 10, 58, 64), (41, 38, 86, 89), (18, 11, 61, 74), (40, 34, 82, 88), (11, 26, 65, 61)])
me_plane_005.polygons.foreach_set('material_index', [1, 1, 1, 0, 1, 1, 1, 1, 1, 1, 1, 1, 1, 0, 1, 1, 1, 1, 1, 1, 0, 1, 1, 1, 0, 1, 1, 1, 1, 1, 0, 1, 1, 1, 0, 1, 1, 1, 1, 1, 1, 1, 1, 1, 1, 1, 1, 1, 1, 1, 1, 1, 1, 1, 1, 1, 1, 1, 1, 1, 1, 1, 1, 1, 1, 1, 1, 1, 1, 1, 1, 1, 1, 1, 1, 1, 1, 1, 1, 1, 1, 1, 1])
me_plane_005.materials.append(mat_material_015)
me_plane_005.materials.append(mat_material_016)
me_plane_005.use_remesh_preserve_volume = False
me_plane_005.use_remesh_preserve_attributes = False
me_plane_005.use_mirror_vertex_groups = False
me_plane_005.update()
me_plane_004 = bpy.data.meshes.new('Plane.004')
me_plane_004.from_pydata([(-1.0, -1.0, 0.0), (1.0, -1.0, 0.0), (-1.0, 1.0, 0.0), (1.0, 1.0, 0.0), (-0.8304, -1.0, 0.0), (-0.8304, 1.0, 0.0), (0.849, -1.0, 0.0), (0.849, 1.0, 0.0), (-1.0, 0.912, 0.0), (1.0, 0.912, 0.0), (-0.8304, 0.912, 0.0), (0.849, 0.912, 0.0), (-1.0, -0.912, 0.0), (1.0, -0.912, 0.0), (-0.8304, -0.912, 0.0), (0.849, -0.912, 0.0), (0.08076, 1.0, 0.0), (0.08076, -1.0, 0.0), (0.08076, 0.912, 0.0), (0.08076, -0.912, 0.0), (-0.08003, 1.0, 0.0), (-0.08003, 0.912, 0.0), (-0.08003, -0.912, 0.0), (-0.08003, -1.0, 0.0), (1.0, 0.364, 0.0), (-0.8304, 0.364, 0.0), (0.849, 0.364, 0.0), (-1.0, 0.364, 0.0), (0.08076, 0.364, 0.0), (-0.08003, 0.364, 0.0), (-1.0, 0.2797, 0.0), (1.0, 0.2797, 0.0), (-0.8304, 0.2797, 0.0), (0.849, 0.2797, 0.0), (0.08076, 0.2797, 0.0), (-0.08003, 0.2797, 0.0), (-1.0, -0.2641, 0.0), (1.0, -0.2641, 0.0), (-0.8304, -0.2641, 0.0), (0.849, -0.2641, 0.0), (0.08076, -0.2641, 0.0), (-0.08003, -0.2641, 0.0), (-1.0, -0.3721, 0.0), (1.0, -0.3721, 0.0), (-0.8304, -0.3721, 0.0), (0.849, -0.3721, 0.0), (0.08076, -0.3721, 0.0), (-0.08003, -0.3721, 0.0), (-1.0, -0.912, 0.02796), (-1.0, -1.0, 0.02796), (0.849, -1.0, 0.02796), (1.0, -1.0, 0.02796), (1.0, 0.912, 0.02796), (1.0, 1.0, 0.02796), (-0.8304, 1.0, 0.02796), (-1.0, 1.0, 0.02796), (-0.8304, -1.0, 0.02796), (-0.08003, 1.0, 0.02796), (-0.8304, 0.912, 0.02796), (0.08076, -1.0, 0.02796), (0.849, 1.0, 0.02796), (0.849, 0.912, 0.02796), (-1.0, 0.912, 0.02796), (1.0, 0.364, 0.02796), (-0.8304, 0.364, 0.02796), (0.849, 0.364, 0.02796), (-0.08003, 0.912, 0.02796), (-1.0, -0.3721, 0.02796), (1.0, -0.912, 0.02796), (-0.8304, -0.912, 0.02796), (0.849, -0.912, 0.02796), (-0.08003, -0.912, 0.02796), (0.08076, 1.0, 0.02796), (-0.08003, -1.0, 0.02796), (0.08076, 0.912, 0.02796), (0.08076, -0.912, 0.02796), (0.08076, 0.364, 0.02796), (-0.08003, 0.364, 0.02796), (1.0, 0.2797, 0.02796), (-0.8304, 0.2797, 0.02796), (0.849, 0.2797, 0.02796), (-1.0, 0.364, 0.02796), (0.08076, 0.2797, 0.02796), (-0.08003, 0.2797, 0.02796), (-1.0, 0.2797, 0.02796), (1.0, -0.2641, 0.02796), (-0.8304, -0.2641, 0.02796), (0.849, -0.2641, 0.02796), (0.08076, -0.2641, 0.02796), (-0.08003, -0.2641, 0.02796), (-1.0, -0.2641, 0.02796), (1.0, -0.3721, 0.02796), (-0.8304, -0.3721, 0.02796), (0.849, -0.3721, 0.02796), (0.08076, -0.3721, 0.02796), (-0.08003, -0.3721, 0.02796)], [], [(19, 46, 94, 75), (26, 28, 76, 65), (43, 37, 85, 91), (28, 26, 11, 18), (4, 23, 73, 56), (17, 6, 50, 59), (45, 15, 70, 93), (30, 36, 90, 84), (14, 44, 92, 69), (32, 35, 83, 79), (20, 5, 54, 57), (13, 43, 91, 68), (1, 13, 68, 51), (25, 29, 21, 10), (16, 20, 57, 72), (0, 4, 56, 49), (36, 42, 67, 90), (29, 25, 64, 77), (42, 12, 48, 67), (5, 2, 55, 54), (40, 39, 33, 34), (39, 40, 88, 87), (28, 18, 74, 76), (9, 3, 53, 52), (38, 41, 35, 32), (34, 33, 80, 82), (6, 1, 51, 50), (8, 27, 81, 62), (10, 21, 66, 58), (44, 47, 95, 92), (19, 15, 45, 46), (35, 41, 89, 83), (15, 19, 75, 70), (12, 0, 49, 48), (14, 22, 47, 44), (61, 52, 53, 60), (62, 58, 54, 55), (74, 61, 60, 72), (81, 64, 58, 62), (65, 63, 52, 61), (50, 51, 68, 70), (49, 56, 69, 48), (59, 50, 70, 75), (73, 59, 75, 71), (77, 76, 74, 66), (66, 74, 72, 57), (58, 66, 57, 54), (56, 73, 71, 69), (79, 83, 77, 64), (83, 82, 76, 77), (80, 78, 63, 65), (84, 79, 64, 81), (82, 80, 65, 76), (90, 86, 79, 84), (87, 85, 78, 80), (89, 88, 82, 83), (92, 95, 89, 86), (95, 94, 88, 89), (93, 91, 85, 87), (67, 92, 86, 90), (94, 93, 87, 88), (48, 69, 92, 67), (70, 68, 91, 93), (71, 75, 94, 95), (3, 7, 60, 53), (27, 30, 84, 81), (47, 22, 71, 95), (21, 29, 77, 66), (22, 14, 69, 71), (37, 31, 78, 85), (46, 45, 93, 94), (2, 8, 62, 55), (7, 16, 72, 60), (38, 32, 79, 86), (24, 9, 52, 63), (31, 24, 63, 78), (23, 17, 59, 73), (33, 39, 87, 80), (25, 10, 58, 64), (41, 38, 86, 89), (18, 11, 61, 74), (40, 34, 82, 88), (11, 26, 65, 61)])
me_plane_004.polygons.foreach_set('material_index', [1, 1, 1, 0, 1, 1, 1, 1, 1, 1, 1, 1, 1, 0, 1, 1, 1, 1, 1, 1, 0, 1, 1, 1, 0, 1, 1, 1, 1, 1, 0, 1, 1, 1, 0, 1, 1, 1, 1, 1, 1, 1, 1, 1, 1, 1, 1, 1, 1, 1, 1, 1, 1, 1, 1, 1, 1, 1, 1, 1, 1, 1, 1, 1, 1, 1, 1, 1, 1, 1, 1, 1, 1, 1, 1, 1, 1, 1, 1, 1, 1, 1, 1])
me_plane_004.materials.append(mat_material_009)
me_plane_004.materials.append(mat_material_010)
me_plane_004.use_remesh_preserve_volume = False
me_plane_004.use_remesh_preserve_attributes = False
me_plane_004.use_mirror_vertex_groups = False
me_plane_004.update()
me_plane_003 = bpy.data.meshes.new('Plane.003')
me_plane_003.from_pydata([(-1.0, -1.0, 0.0), (1.0, -1.0, 0.0), (-1.0, 1.0, 0.0), (1.0, 1.0, 0.0), (-0.8304, -1.0, 0.0), (-0.8304, 1.0, 0.0), (0.849, -1.0, 0.0), (0.849, 1.0, 0.0), (-1.0, 0.912, 0.0), (1.0, 0.912, 0.0), (-0.8304, 0.912, 0.0), (0.849, 0.912, 0.0), (-1.0, -0.912, 0.0), (1.0, -0.912, 0.0), (-0.8304, -0.912, 0.0), (0.849, -0.912, 0.0), (0.08076, 1.0, 0.0), (0.08076, -1.0, 0.0), (0.08076, 0.912, 0.0), (0.08076, -0.912, 0.0), (-0.08003, 1.0, 0.0), (-0.08003, 0.912, 0.0), (-0.08003, -0.912, 0.0), (-0.08003, -1.0, 0.0), (1.0, 0.364, 0.0), (-0.8304, 0.364, 0.0), (0.849, 0.364, 0.0), (-1.0, 0.364, 0.0), (0.08076, 0.364, 0.0), (-0.08003, 0.364, 0.0), (-1.0, 0.2797, 0.0), (1.0, 0.2797, 0.0), (-0.8304, 0.2797, 0.0), (0.849, 0.2797, 0.0), (0.08076, 0.2797, 0.0), (-0.08003, 0.2797, 0.0), (-1.0, -0.2641, 0.0), (1.0, -0.2641, 0.0), (-0.8304, -0.2641, 0.0), (0.849, -0.2641, 0.0), (0.08076, -0.2641, 0.0), (-0.08003, -0.2641, 0.0), (-1.0, -0.3721, 0.0), (1.0, -0.3721, 0.0), (-0.8304, -0.3721, 0.0), (0.849, -0.3721, 0.0), (0.08076, -0.3721, 0.0), (-0.08003, -0.3721, 0.0), (-1.0, -0.912, 0.02796), (-1.0, -1.0, 0.02796), (0.849, -1.0, 0.02796), (1.0, -1.0, 0.02796), (1.0, 0.912, 0.02796), (1.0, 1.0, 0.02796), (-0.8304, 1.0, 0.02796), (-1.0, 1.0, 0.02796), (-0.8304, -1.0, 0.02796), (-0.08003, 1.0, 0.02796), (-0.8304, 0.912, 0.02796), (0.08076, -1.0, 0.02796), (0.849, 1.0, 0.02796), (0.849, 0.912, 0.02796), (-1.0, 0.912, 0.02796), (1.0, 0.364, 0.02796), (-0.8304, 0.364, 0.02796), (0.849, 0.364, 0.02796), (-0.08003, 0.912, 0.02796), (-1.0, -0.3721, 0.02796), (1.0, -0.912, 0.02796), (-0.8304, -0.912, 0.02796), (0.849, -0.912, 0.02796), (-0.08003, -0.912, 0.02796), (0.08076, 1.0, 0.02796), (-0.08003, -1.0, 0.02796), (0.08076, 0.912, 0.02796), (0.08076, -0.912, 0.02796), (0.08076, 0.364, 0.02796), (-0.08003, 0.364, 0.02796), (1.0, 0.2797, 0.02796), (-0.8304, 0.2797, 0.02796), (0.849, 0.2797, 0.02796), (-1.0, 0.364, 0.02796), (0.08076, 0.2797, 0.02796), (-0.08003, 0.2797, 0.02796), (-1.0, 0.2797, 0.02796), (1.0, -0.2641, 0.02796), (-0.8304, -0.2641, 0.02796), (0.849, -0.2641, 0.02796), (0.08076, -0.2641, 0.02796), (-0.08003, -0.2641, 0.02796), (-1.0, -0.2641, 0.02796), (1.0, -0.3721, 0.02796), (-0.8304, -0.3721, 0.02796), (0.849, -0.3721, 0.02796), (0.08076, -0.3721, 0.02796), (-0.08003, -0.3721, 0.02796)], [], [(19, 46, 94, 75), (26, 28, 76, 65), (43, 37, 85, 91), (28, 26, 11, 18), (4, 23, 73, 56), (17, 6, 50, 59), (45, 15, 70, 93), (30, 36, 90, 84), (14, 44, 92, 69), (32, 35, 83, 79), (20, 5, 54, 57), (13, 43, 91, 68), (1, 13, 68, 51), (25, 29, 21, 10), (16, 20, 57, 72), (0, 4, 56, 49), (36, 42, 67, 90), (29, 25, 64, 77), (42, 12, 48, 67), (5, 2, 55, 54), (40, 39, 33, 34), (39, 40, 88, 87), (28, 18, 74, 76), (9, 3, 53, 52), (38, 41, 35, 32), (34, 33, 80, 82), (6, 1, 51, 50), (8, 27, 81, 62), (10, 21, 66, 58), (44, 47, 95, 92), (19, 15, 45, 46), (35, 41, 89, 83), (15, 19, 75, 70), (12, 0, 49, 48), (14, 22, 47, 44), (61, 52, 53, 60), (62, 58, 54, 55), (74, 61, 60, 72), (81, 64, 58, 62), (65, 63, 52, 61), (50, 51, 68, 70), (49, 56, 69, 48), (59, 50, 70, 75), (73, 59, 75, 71), (77, 76, 74, 66), (66, 74, 72, 57), (58, 66, 57, 54), (56, 73, 71, 69), (79, 83, 77, 64), (83, 82, 76, 77), (80, 78, 63, 65), (84, 79, 64, 81), (82, 80, 65, 76), (90, 86, 79, 84), (87, 85, 78, 80), (89, 88, 82, 83), (92, 95, 89, 86), (95, 94, 88, 89), (93, 91, 85, 87), (67, 92, 86, 90), (94, 93, 87, 88), (48, 69, 92, 67), (70, 68, 91, 93), (71, 75, 94, 95), (3, 7, 60, 53), (27, 30, 84, 81), (47, 22, 71, 95), (21, 29, 77, 66), (22, 14, 69, 71), (37, 31, 78, 85), (46, 45, 93, 94), (2, 8, 62, 55), (7, 16, 72, 60), (38, 32, 79, 86), (24, 9, 52, 63), (31, 24, 63, 78), (23, 17, 59, 73), (33, 39, 87, 80), (25, 10, 58, 64), (41, 38, 86, 89), (18, 11, 61, 74), (40, 34, 82, 88), (11, 26, 65, 61)])
me_plane_003.polygons.foreach_set('material_index', [1, 1, 1, 0, 1, 1, 1, 1, 1, 1, 1, 1, 1, 0, 1, 1, 1, 1, 1, 1, 0, 1, 1, 1, 0, 1, 1, 1, 1, 1, 0, 1, 1, 1, 0, 1, 1, 1, 1, 1, 1, 1, 1, 1, 1, 1, 1, 1, 1, 1, 1, 1, 1, 1, 1, 1, 1, 1, 1, 1, 1, 1, 1, 1, 1, 1, 1, 1, 1, 1, 1, 1, 1, 1, 1, 1, 1, 1, 1, 1, 1, 1, 1])
me_plane_003.materials.append(mat_material_007)
me_plane_003.materials.append(mat_material_008)
me_plane_003.use_remesh_preserve_volume = False
me_plane_003.use_remesh_preserve_attributes = False
me_plane_003.use_mirror_vertex_groups = False
me_plane_003.update()
me_plane_002 = bpy.data.meshes.new('Plane.002')
me_plane_002.from_pydata([(-1.0, -1.0, 0.0), (1.0, -1.0, 0.0), (-1.0, 1.0, 0.0), (1.0, 1.0, 0.0), (-0.8304, -1.0, 0.0), (-0.8304, 1.0, 0.0), (0.849, -1.0, 0.0), (0.849, 1.0, 0.0), (-1.0, 0.912, 0.0), (1.0, 0.912, 0.0), (-0.8304, 0.912, 0.0), (0.849, 0.912, 0.0), (-1.0, -0.912, 0.0), (1.0, -0.912, 0.0), (-0.8304, -0.912, 0.0), (0.849, -0.912, 0.0), (0.08076, 1.0, 0.0), (0.08076, -1.0, 0.0), (0.08076, 0.912, 0.0), (0.08076, -0.912, 0.0), (-0.08003, 1.0, 0.0), (-0.08003, 0.912, 0.0), (-0.08003, -0.912, 0.0), (-0.08003, -1.0, 0.0), (1.0, 0.364, 0.0), (-0.8304, 0.364, 0.0), (0.849, 0.364, 0.0), (-1.0, 0.364, 0.0), (0.08076, 0.364, 0.0), (-0.08003, 0.364, 0.0), (-1.0, 0.2797, 0.0), (1.0, 0.2797, 0.0), (-0.8304, 0.2797, 0.0), (0.849, 0.2797, 0.0), (0.08076, 0.2797, 0.0), (-0.08003, 0.2797, 0.0), (-1.0, -0.2641, 0.0), (1.0, -0.2641, 0.0), (-0.8304, -0.2641, 0.0), (0.849, -0.2641, 0.0), (0.08076, -0.2641, 0.0), (-0.08003, -0.2641, 0.0), (-1.0, -0.3721, 0.0), (1.0, -0.3721, 0.0), (-0.8304, -0.3721, 0.0), (0.849, -0.3721, 0.0), (0.08076, -0.3721, 0.0), (-0.08003, -0.3721, 0.0), (-1.0, -0.912, 0.02796), (-1.0, -1.0, 0.02796), (0.849, -1.0, 0.02796), (1.0, -1.0, 0.02796), (1.0, 0.912, 0.02796), (1.0, 1.0, 0.02796), (-0.8304, 1.0, 0.02796), (-1.0, 1.0, 0.02796), (-0.8304, -1.0, 0.02796), (-0.08003, 1.0, 0.02796), (-0.8304, 0.912, 0.02796), (0.08076, -1.0, 0.02796), (0.849, 1.0, 0.02796), (0.849, 0.912, 0.02796), (-1.0, 0.912, 0.02796), (1.0, 0.364, 0.02796), (-0.8304, 0.364, 0.02796), (0.849, 0.364, 0.02796), (-0.08003, 0.912, 0.02796), (-1.0, -0.3721, 0.02796), (1.0, -0.912, 0.02796), (-0.8304, -0.912, 0.02796), (0.849, -0.912, 0.02796), (-0.08003, -0.912, 0.02796), (0.08076, 1.0, 0.02796), (-0.08003, -1.0, 0.02796), (0.08076, 0.912, 0.02796), (0.08076, -0.912, 0.02796), (0.08076, 0.364, 0.02796), (-0.08003, 0.364, 0.02796), (1.0, 0.2797, 0.02796), (-0.8304, 0.2797, 0.02796), (0.849, 0.2797, 0.02796), (-1.0, 0.364, 0.02796), (0.08076, 0.2797, 0.02796), (-0.08003, 0.2797, 0.02796), (-1.0, 0.2797, 0.02796), (1.0, -0.2641, 0.02796), (-0.8304, -0.2641, 0.02796), (0.849, -0.2641, 0.02796), (0.08076, -0.2641, 0.02796), (-0.08003, -0.2641, 0.02796), (-1.0, -0.2641, 0.02796), (1.0, -0.3721, 0.02796), (-0.8304, -0.3721, 0.02796), (0.849, -0.3721, 0.02796), (0.08076, -0.3721, 0.02796), (-0.08003, -0.3721, 0.02796)], [], [(19, 46, 94, 75), (26, 28, 76, 65), (43, 37, 85, 91), (28, 26, 11, 18), (4, 23, 73, 56), (17, 6, 50, 59), (45, 15, 70, 93), (30, 36, 90, 84), (14, 44, 92, 69), (32, 35, 83, 79), (20, 5, 54, 57), (13, 43, 91, 68), (1, 13, 68, 51), (25, 29, 21, 10), (16, 20, 57, 72), (0, 4, 56, 49), (36, 42, 67, 90), (29, 25, 64, 77), (42, 12, 48, 67), (5, 2, 55, 54), (40, 39, 33, 34), (39, 40, 88, 87), (28, 18, 74, 76), (9, 3, 53, 52), (38, 41, 35, 32), (34, 33, 80, 82), (6, 1, 51, 50), (8, 27, 81, 62), (10, 21, 66, 58), (44, 47, 95, 92), (19, 15, 45, 46), (35, 41, 89, 83), (15, 19, 75, 70), (12, 0, 49, 48), (14, 22, 47, 44), (61, 52, 53, 60), (62, 58, 54, 55), (74, 61, 60, 72), (81, 64, 58, 62), (65, 63, 52, 61), (50, 51, 68, 70), (49, 56, 69, 48), (59, 50, 70, 75), (73, 59, 75, 71), (77, 76, 74, 66), (66, 74, 72, 57), (58, 66, 57, 54), (56, 73, 71, 69), (79, 83, 77, 64), (83, 82, 76, 77), (80, 78, 63, 65), (84, 79, 64, 81), (82, 80, 65, 76), (90, 86, 79, 84), (87, 85, 78, 80), (89, 88, 82, 83), (92, 95, 89, 86), (95, 94, 88, 89), (93, 91, 85, 87), (67, 92, 86, 90), (94, 93, 87, 88), (48, 69, 92, 67), (70, 68, 91, 93), (71, 75, 94, 95), (3, 7, 60, 53), (27, 30, 84, 81), (47, 22, 71, 95), (21, 29, 77, 66), (22, 14, 69, 71), (37, 31, 78, 85), (46, 45, 93, 94), (2, 8, 62, 55), (7, 16, 72, 60), (38, 32, 79, 86), (24, 9, 52, 63), (31, 24, 63, 78), (23, 17, 59, 73), (33, 39, 87, 80), (25, 10, 58, 64), (41, 38, 86, 89), (18, 11, 61, 74), (40, 34, 82, 88), (11, 26, 65, 61)])
me_plane_002.polygons.foreach_set('material_index', [1, 1, 1, 0, 1, 1, 1, 1, 1, 1, 1, 1, 1, 0, 1, 1, 1, 1, 1, 1, 0, 1, 1, 1, 0, 1, 1, 1, 1, 1, 0, 1, 1, 1, 0, 1, 1, 1, 1, 1, 1, 1, 1, 1, 1, 1, 1, 1, 1, 1, 1, 1, 1, 1, 1, 1, 1, 1, 1, 1, 1, 1, 1, 1, 1, 1, 1, 1, 1, 1, 1, 1, 1, 1, 1, 1, 1, 1, 1, 1, 1, 1, 1])
me_plane_002.materials.append(mat_material_005)
me_plane_002.materials.append(mat_material_006)
me_plane_002.use_remesh_preserve_volume = False
me_plane_002.use_remesh_preserve_attributes = False
me_plane_002.use_mirror_vertex_groups = False
me_plane_002.update()
me_plane_001 = bpy.data.meshes.new('Plane.001')
me_plane_001.from_pydata([(-1.0, -1.0, 0.0), (1.0, -1.0, 0.0), (-1.0, 1.0, 0.0), (1.0, 1.0, 0.0), (-0.8404, 0.8404, 0.0), (-0.8404, -0.8404, 0.0), (0.8404, -0.8404, 0.0), (0.8404, 0.8404, 0.0), (-1.0, 1.0, 0.071), (-1.0, -1.0, 0.071), (1.0, -1.0, 0.071), (1.0, 1.0, 0.071), (-0.8404, 0.8404, 0.071), (-0.8404, -0.8404, 0.071), (0.8404, -0.8404, 0.071), (0.8404, 0.8404, 0.071)], [], [(5, 6, 7, 4), (2, 0, 9, 8), (1, 3, 11, 10), (5, 4, 12, 13), (7, 6, 14, 15), (10, 11, 15, 14), (8, 9, 13, 12), (11, 8, 12, 15), (9, 10, 14, 13), (4, 7, 15, 12), (6, 5, 13, 14), (3, 2, 8, 11), (0, 1, 10, 9)])
me_plane_001.polygons.foreach_set('material_index', [0, 1, 1, 1, 1, 1, 1, 1, 1, 1, 1, 1, 1])
me_plane_001.materials.append(mat_material_001)
me_plane_001.materials.append(mat_material_004)
me_plane_001.use_remesh_preserve_volume = False
me_plane_001.use_remesh_preserve_attributes = False
me_plane_001.use_mirror_vertex_groups = False
me_plane_001.update()
me_plane = bpy.data.meshes.new('Plane')
me_plane.from_pydata([(-1.0, -1.0, 0.0), (1.0, -1.0, 0.0), (-1.0, 1.007, -4.916e-10), (1.0, 1.007, -4.916e-10), (-0.6555, 1.007, -4.916e-10), (0.6555, 1.007, -4.916e-10), (-0.6555, 1.202, -1.438e-08), (0.6555, 1.202, -1.438e-08), (-0.3037, 1.202, -1.438e-08), (0.3037, 1.202, -1.438e-08), (-0.3037, 1.388, -2.765e-08), (0.3037, 1.388, -2.765e-08), (-0.3037, 1.429, -3.06e-08), (0.3037, 1.429, -3.06e-08), (-0.6555, 1.25, -1.782e-08), (0.6555, 1.25, -1.782e-08), (-0.3037, 1.25, -1.782e-08), (0.3037, 1.25, -1.782e-08), (-1.0, 1.055, -3.933e-09), (1.0, 1.055, -3.933e-09), (-0.6555, 1.055, -3.933e-09), (0.6555, 1.055, -3.933e-09), (1.0, 1.007, 0.0262), (0.6555, 1.007, 0.0262), (-0.6555, 1.007, 0.0262), (-1.0, 1.007, 0.0262), (0.6555, 1.202, 0.0262), (0.3037, 1.202, 0.0262), (-0.3037, 1.202, 0.0262), (-0.6555, 1.202, 0.0262), (0.3037, 1.388, 0.0262), (-0.3037, 1.388, 0.0262), (0.3037, 1.429, 0.0262), (-0.3037, 1.429, 0.0262), (0.6555, 1.25, 0.0262), (0.3037, 1.25, 0.0262), (-0.3037, 1.25, 0.0262), (-0.6555, 1.25, 0.0262), (1.0, 1.055, 0.0262), (0.6555, 1.055, 0.0262), (-0.6555, 1.055, 0.0262), (-1.0, 1.055, 0.0262), (0.3218, 1.388, -2.765e-08), (0.3218, 1.429, -3.06e-08), (0.6736, 1.202, -1.438e-08), (0.6736, 1.25, -1.782e-08), (1.018, 1.007, -4.916e-10), (1.018, 1.055, -3.933e-09), (0.3218, 1.388, 0.0262), (0.3218, 1.429, 0.0262), (0.6736, 1.202, 0.0262), (0.6736, 1.25, 0.0262), (1.018, 1.007, 0.0262), (1.018, 1.055, 0.0262), (-0.3229, 1.429, -3.06e-08), (-0.3229, 1.388, -2.765e-08), (-0.6747, 1.25, -1.782e-08), (-0.6747, 1.202, -1.438e-08), (-1.019, 1.055, -3.933e-09), (-1.019, 1.007, -4.916e-10), (-0.3229, 1.429, 0.0262), (-0.3229, 1.388, 0.0262), (-0.6747, 1.25, 0.0262), (-0.6747, 1.202, 0.0262), (-1.019, 1.055, 0.0262), (-1.019, 1.007, 0.0262), (-1.0, 1.007, 3.47), (-1.0, -1.0, 3.47), (1.0, -1.0, 3.47), (1.0, 1.007, 3.47), (0.6555, 1.007, 3.47), (-0.6555, 1.007, 3.47), (0.6555, 1.202, 3.47), (-0.6555, 1.202, 3.47), (0.3037, 1.202, 3.47), (-0.3037, 1.202, 3.47), (0.3037, 1.388, 3.47), (-0.3037, 1.388, 3.47), (0.3037, 1.429, 3.47), (-0.3037, 1.429, 3.47), (-0.6555, 1.25, 3.47), (0.6555, 1.25, 3.47), (-1.0, 1.055, 3.47), (1.0, 1.055, 3.47), (1.0, 1.007, 3.496), (0.6555, 1.007, 3.496), (-0.6555, 1.007, 3.496), (-1.0, 1.007, 3.496), (0.6555, 1.202, 3.496), (0.3037, 1.202, 3.496), (-0.3037, 1.202, 3.496), (-0.6555, 1.202, 3.496), (0.3037, 1.388, 3.496), (-0.3037, 1.388, 3.496), (0.3037, 1.429, 3.496), (-0.3037, 1.429, 3.496), (0.6555, 1.25, 3.496), (0.3037, 1.25, 3.496), (-0.3037, 1.25, 3.496), (-0.6555, 1.25, 3.496), (1.0, 1.055, 3.496), (0.6555, 1.055, 3.496), (-0.6555, 1.055, 3.496), (-1.0, 1.055, 3.496), (0.3218, 1.388, 3.47), (0.3218, 1.429, 3.47), (0.6736, 1.202, 3.47), (0.6736, 1.25, 3.47), (1.018, 1.007, 3.47), (1.018, 1.055, 3.47), (-0.3229, 1.429, 3.47), (-0.3229, 1.388, 3.47), (-0.6747, 1.25, 3.47), (-0.6747, 1.202, 3.47), (-1.019, 1.055, 3.47), (-1.019, 1.007, 3.47), (1.0, 1.007, -0.02983), (0.6555, 1.007, -0.02983), (-0.6555, 1.007, -0.02983), (-1.0, 1.007, -0.02983), (0.6555, 1.202, -0.02983), (0.3037, 1.202, -0.02983), (-0.3037, 1.202, -0.02983), (-0.6555, 1.202, -0.02983), (0.3037, 1.388, -0.02983), (-0.3037, 1.388, -0.02983), (0.3037, 1.429, -0.02983), (-0.3037, 1.429, -0.02983), (0.6555, 1.25, -0.02983), (0.3037, 1.25, -0.02983), (-0.3037, 1.25, -0.02983), (-0.6555, 1.25, -0.02983), (1.0, 1.055, -0.02983), (0.6555, 1.055, -0.02983), (-0.6555, 1.055, -0.02983), (-1.0, 1.055, -0.02983), (0.3218, 1.388, -0.02983), (0.3218, 1.429, -0.02983), (0.6736, 1.202, -0.02983), (0.6736, 1.25, -0.02983), (1.018, 1.007, -0.02983), (1.018, 1.055, -0.02983), (-0.3229, 1.429, -0.02983), (-0.3229, 1.388, -0.02983), (-0.6747, 1.25, -0.02983), (-0.6747, 1.202, -0.02983), (-1.019, 1.055, -0.02983), (-1.019, 1.007, -0.02983), (-0.3037, 1.429, 3.496), (-0.3037, 1.388, 3.496), (-0.3229, 1.429, 3.496), (-0.3229, 1.388, 3.496), (0.3037, 1.388, 3.496), (0.3037, 1.429, 3.496), (0.3218, 1.388, 3.496), (0.3218, 1.429, 3.496), (-0.6555, 1.25, 3.496), (-0.6555, 1.202, 3.496), (-0.6747, 1.25, 3.496), (-0.6747, 1.202, 3.496), (0.6555, 1.202, 3.496), (0.6555, 1.25, 3.496), (0.6736, 1.202, 3.496), (0.6736, 1.25, 3.496), (1.0, 1.007, 3.496), (1.0, 1.055, 3.496), (1.018, 1.007, 3.496), (1.018, 1.055, 3.496), (-1.0, 1.055, 3.496), (-1.0, 1.007, 3.496), (-1.019, 1.055, 3.496), (-1.019, 1.007, 3.496)], [], [(19, 83, 109, 47), (2, 3, 5, 4), (54, 110, 79, 12), (6, 7, 9, 8), (11, 10, 77, 76), (34, 35, 97, 96), (6, 8, 28, 29), (15, 17, 35, 34), (20, 18, 41, 40), (9, 7, 26, 27), (56, 112, 80, 14), (33, 31, 93, 95), (42, 104, 76, 11), (30, 32, 94, 92), (10, 77, 111, 55), (5, 3, 22, 23), (16, 14, 37, 36), (10, 11, 30, 31), (4, 20, 40, 24), (2, 4, 24, 25), (25, 41, 64, 65), (21, 5, 23, 39), (8, 16, 36, 28), (22, 3, 46, 52), (17, 9, 27, 35), (13, 12, 33, 32), (13, 32, 49, 43), (15, 34, 51, 45), (19, 21, 39, 38), (41, 18, 58, 64), (38, 22, 52, 53), (30, 11, 42, 48), (8, 9, 74, 75), (32, 30, 48, 49), (34, 26, 50, 51), (19, 38, 53, 47), (26, 7, 44, 50), (32, 33, 95, 94), (6, 4, 71, 73), (6, 29, 63, 57), (29, 37, 62, 63), (10, 31, 61, 55), (31, 33, 60, 61), (31, 30, 92, 93), (37, 14, 56, 62), (33, 12, 54, 60), (46, 108, 69, 3), (2, 25, 65, 59), (67, 68, 69, 66), (71, 70, 72, 73), (75, 74, 76, 77), (82, 114, 170, 168), (93, 92, 94, 95), (91, 90, 98, 99), (89, 88, 96, 97), (87, 86, 102, 103), (85, 84, 100, 101), (109, 83, 165, 167), (78, 76, 152, 153), (107, 81, 161, 163), (73, 80, 156, 157), (110, 111, 151, 150), (36, 37, 99, 98), (9, 11, 76, 74), (37, 29, 91, 99), (10, 8, 75, 77), (44, 106, 72, 7), (28, 36, 98, 90), (55, 111, 110, 54), (35, 27, 89, 97), (11, 76, 78, 13), (57, 113, 112, 56), (26, 34, 96, 88), (12, 79, 77, 10), (59, 115, 114, 58), (43, 105, 104, 42), (38, 39, 101, 100), (45, 107, 106, 44), (40, 41, 103, 102), (47, 109, 108, 46), (41, 25, 87, 103), (14, 80, 73, 6), (24, 40, 102, 86), (39, 23, 85, 101), (22, 38, 100, 84), (7, 72, 81, 15), (2, 0, 67, 66), (18, 82, 66, 2), (0, 1, 68, 67), (1, 3, 69, 68), (58, 114, 82, 18), (3, 2, 66, 69), (3, 69, 83, 19), (4, 5, 70, 71), (23, 22, 84, 85), (2, 66, 115, 59), (15, 81, 107, 45), (25, 24, 86, 87), (27, 26, 88, 89), (7, 6, 73, 72), (6, 73, 113, 57), (13, 78, 105, 43), (29, 28, 90, 91), (5, 7, 72, 70), (18, 20, 134, 135), (8, 6, 123, 122), (21, 19, 132, 133), (19, 47, 141, 132), (7, 9, 121, 120), (54, 12, 127, 142), (56, 14, 131, 144), (9, 17, 129, 121), (42, 11, 124, 136), (16, 8, 122, 130), (10, 55, 143, 125), (7, 5, 4, 6), (11, 9, 8, 10), (2, 3, 1, 0), (134, 118, 119, 135), (135, 119, 147, 146), (130, 122, 123, 131), (144, 131, 123, 145), (126, 124, 125, 127), (142, 127, 125, 143), (136, 124, 126, 137), (128, 120, 121, 129), (120, 128, 139, 138), (132, 116, 117, 133), (140, 116, 132, 141), (11, 10, 125, 124), (58, 18, 135, 146), (7, 120, 138, 44), (55, 54, 142, 143), (20, 4, 118, 134), (57, 56, 144, 145), (5, 21, 133, 117), (12, 13, 126, 127), (2, 59, 147, 119), (59, 58, 146, 147), (45, 139, 128, 15), (43, 42, 136, 137), (6, 57, 145, 123), (44, 138, 139, 45), (3, 5, 117, 116), (13, 43, 137, 126), (17, 15, 128, 129), (47, 46, 140, 141), (4, 2, 119, 118), (46, 3, 116, 140), (14, 16, 130, 131), (148, 150, 151, 149), (77, 79, 148, 149), (79, 110, 150, 148), (111, 77, 149, 151), (152, 154, 155, 153), (76, 104, 154, 152), (105, 78, 153, 155), (104, 105, 155, 154), (156, 158, 159, 157), (80, 112, 158, 156), (113, 73, 157, 159), (112, 113, 159, 158), (160, 162, 163, 161), (106, 107, 163, 162), (81, 72, 160, 161), (72, 106, 162, 160), (164, 166, 167, 165), (69, 108, 166, 164), (83, 69, 164, 165), (108, 109, 167, 166), (168, 170, 171, 169), (115, 66, 169, 171), (66, 82, 168, 169), (114, 115, 171, 170)])
me_plane.polygons.foreach_set('material_index', [1, 0, 1, 0, 1, 1, 1, 1, 1, 1, 1, 1, 1, 0, 1, 1, 1, 0, 1, 1, 1, 1, 1, 1, 1, 1, 1, 1, 1, 1, 1, 1, 0, 1, 1, 1, 1, 1, 0, 1, 1, 1, 1, 1, 1, 1, 1, 1, 0, 0, 0, 1, 1, 1, 1, 1, 1, 1, 1, 1, 1, 1, 1, 0, 1, 0, 1, 1, 1, 1, 1, 1, 1, 1, 1, 1, 1, 1, 1, 1, 1, 1, 1, 0, 1, 1, 0, 1, 0, 0, 1, 0, 1, 0, 1, 1, 1, 1, 1, 0, 1, 1, 1, 0, 1, 1, 1, 1, 1, 1, 1, 1, 1, 1, 1, 0, 0, 0, 1, 1, 1, 1, 1, 1, 1, 1, 1, 1, 1, 1, 1, 1, 1, 1, 1, 1, 1, 1, 1, 1, 1, 1, 1, 1, 1, 1, 1, 1, 1, 1, 1, 1, 1, 1, 1, 1, 1, 1, 1, 1, 1, 1, 1, 1, 1, 1, 1, 1, 1, 1, 1, 1, 1, 1])
me_plane.materials.append(mat_material_002)
me_plane.materials.append(mat_material_003)
me_plane.use_remesh_preserve_volume = False
me_plane.use_remesh_preserve_attributes = False
me_plane.use_mirror_vertex_groups = False
me_plane.update()

# ---- objects
ob_plane_009 = bpy.data.objects.new('Plane.009', me_plane_012)
ob_plane_010 = bpy.data.objects.new('Plane.010', me_plane_011)
ob_plane_008 = bpy.data.objects.new('Plane.008', me_plane_010)
ob_plane_007 = bpy.data.objects.new('Plane.007', me_plane_007)
ob_plane_006 = bpy.data.objects.new('Plane.006', me_plane_006)
ob_plane_005 = bpy.data.objects.new('Plane.005', me_plane_005)
ob_plane_004 = bpy.data.objects.new('Plane.004', me_plane_004)
ob_plane_003 = bpy.data.objects.new('Plane.003', me_plane_003)
ob_plane_002 = bpy.data.objects.new('Plane.002', me_plane_002)
ob_plane_001 = bpy.data.objects.new('Plane.001', me_plane_001)
ob_plane = bpy.data.objects.new('Plane', me_plane)
ob_lamp = bpy.data.objects.new('Lamp', light_lamp)
ob_camera = bpy.data.objects.new('Camera', cam_camera)

# ---- transforms, parenting, visibility, modifiers, constraints
ob_plane_009.location = (-2.309, -0.01459, 0.6129)
ob_plane_009.rotation_euler = (1.571, 0.0, 6.283)
ob_plane_009.scale = (0.1833, 0.4073, 0.4073)
ob_plane_009.lineart.crease_threshold = 0.0
ob_plane_010.location = (-2.836, -0.01459, 0.4764)
ob_plane_010.rotation_euler = (1.571, 0.0, 6.283)
ob_plane_010.scale = (0.2309, 0.5948, 0.5639)
ob_plane_010.lineart.crease_threshold = 0.0
ob_plane_008.location = (-3.364, -0.01459, 0.6152)
ob_plane_008.rotation_euler = (1.571, 0.0, 6.283)
ob_plane_008.scale = (0.1833, 0.4073, 0.4073)
ob_plane_008.lineart.crease_threshold = 0.0
ob_plane_007.location = (-3.367, -0.01459, 1.516)
ob_plane_007.rotation_euler = (1.571, 0.0, 6.283)
ob_plane_007.scale = (0.1833, 0.4073, 0.4073)
ob_plane_007.lineart.crease_threshold = 0.0
ob_plane_006.location = (-2.835, -0.01459, 1.516)
ob_plane_006.rotation_euler = (1.571, 0.0, 6.283)
ob_plane_006.scale = (0.1833, 0.4073, 0.4073)
ob_plane_006.lineart.crease_threshold = 0.0
ob_plane_005.location = (-2.313, -0.01459, 1.516)
ob_plane_005.rotation_euler = (1.571, 0.0, 6.283)
ob_plane_005.scale = (0.1833, 0.4073, 0.4073)
ob_plane_005.lineart.crease_threshold = 0.0
ob_plane_004.location = (-2.313, -0.01459, 2.542)
ob_plane_004.rotation_euler = (1.571, 0.0, 6.283)
ob_plane_004.scale = (0.1833, 0.4073, 0.4073)
ob_plane_004.lineart.crease_threshold = 0.0
ob_plane_003.location = (-2.835, -0.01459, 2.542)
ob_plane_003.rotation_euler = (1.571, 0.0, 6.283)
ob_plane_003.scale = (0.1833, 0.4073, 0.4073)
ob_plane_003.lineart.crease_threshold = 0.0
ob_plane_002.location = (-3.367, -0.01459, 2.542)
ob_plane_002.rotation_euler = (1.571, 0.0, 6.283)
ob_plane_002.scale = (0.1833, 0.4073, 0.4073)
ob_plane_002.lineart.crease_threshold = 0.0
ob_plane_001.location = (-2.847, -0.0123, 3.284)
ob_plane_001.rotation_euler = (1.571, 0.0, 6.283)
ob_plane_001.scale = (0.1427, 0.123, 0.123)
ob_plane_001.lineart.crease_threshold = 0.0
ob_plane.location = (-2.844, -4.382e-10, 1.511)
ob_plane.rotation_euler = (1.571, -0.0, 3.142)
ob_plane.scale = (0.8791, 1.632, 1.0)
ob_plane.lineart.crease_threshold = 0.0
ob_lamp.location = (-5.45, -1.677, 2.57)
ob_lamp.rotation_euler = (0.6503, 0.05522, 1.866)
ob_lamp.lock_rotations_4d = False
ob_lamp.empty_display_type = 'ARROWS'
ob_lamp.color = (0.0, 0.0, 0.0, 0.0)
ob_lamp.lineart.crease_threshold = 0.0
ob_camera.location = (7.481, -6.508, 5.344)
ob_camera.rotation_euler = (1.109, 0.0, 0.8149)
ob_camera.lock_rotations_4d = False
ob_camera.empty_display_type = 'ARROWS'
ob_camera.color = (0.0, 0.0, 0.0, 0.0)
ob_camera.display_type = 'WIRE'
ob_camera.lineart.crease_threshold = 0.0

# ---- collection membership
col_collection_1.objects.link(ob_plane_009)
col_collection_1.objects.link(ob_plane_010)
col_collection_1.objects.link(ob_plane_008)
col_collection_1.objects.link(ob_plane_007)
col_collection_1.objects.link(ob_plane_006)
col_collection_1.objects.link(ob_plane_005)
col_collection_1.objects.link(ob_plane_004)
col_collection_1.objects.link(ob_plane_003)
col_collection_1.objects.link(ob_plane_002)
col_collection_1.objects.link(ob_plane_001)
col_collection_1.objects.link(ob_plane)
col_collection_1.objects.link(ob_lamp)
col_collection_1.objects.link(ob_camera)

# ---- scene / render settings (as saved in the file)
scene.camera = ob_camera
scene.frame_start = 1; scene.frame_end = 250; scene.frame_set(1)
scene.render.engine = 'BLENDER_EEVEE_NEXT'
scene.render.resolution_percentage = 50
scene.render.dither_intensity = 0.0
scene.cycles.use_denoising = False
scene.cycles.samples = 128
scene.cycles.sampling_pattern = 'TABULATED_SOBOL'
scene.cycles.light_sampling_threshold = 0.0
scene.cycles.use_adaptive_sampling = False
scene.cycles.use_light_tree = False
scene.cycles.blur_glossy = 0.0
scene.cycles.sample_clamp_indirect = 0.0
scene.view_settings.view_transform = 'Standard'
bpy.context.view_layer.update()
